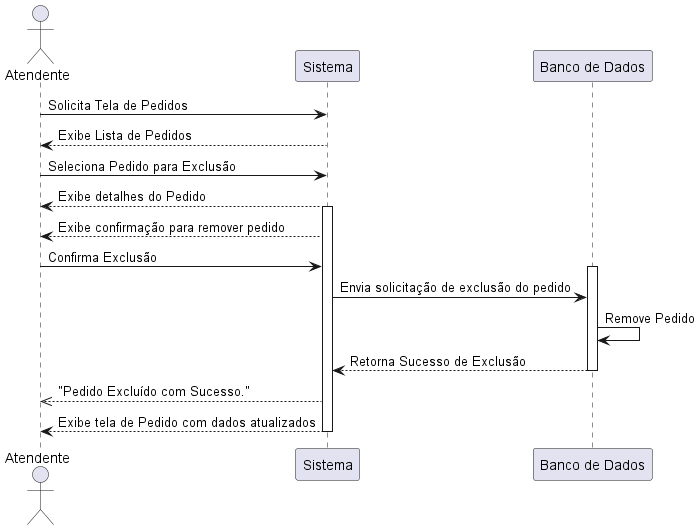

The diagram above was rendered by PlantUML. Its source (embedded in the PNG):
@startuml DSS - Excluir Pedido

    actor Atendente
    participant "Sistema" as Sys
    participant "Banco de Dados" as DB

    '1° Atendente solicita tela/lista de pedidos
    Atendente -> Sys: Solicita Tela de Pedidos
    Sys --> Atendente: Exibe Lista de Pedidos
    
    '2° Atendente Seleciona pedido para remoção
    Atendente -> Sys: Seleciona Pedido para Exclusão
    Sys --> Atendente: Exibe detalhes do Pedido

    '3° Atendente confirma remoção de pedido
    activate Sys
    Sys --> Atendente: Exibe confirmação para remover pedido
    Atendente -> Sys: Confirma Exclusão

    activate DB
    Sys -> DB: Envia solicitação de exclusão do pedido
    DB -> DB: Remove Pedido
    DB --> Sys: Retorna Sucesso de Exclusão
    deactivate DB
    Sys -->> Atendente: "Pedido Excluído com Sucesso."
    Sys --> Atendente: Exibe tela de Pedido com dados atualizados
    deactivate Sys

@enduml